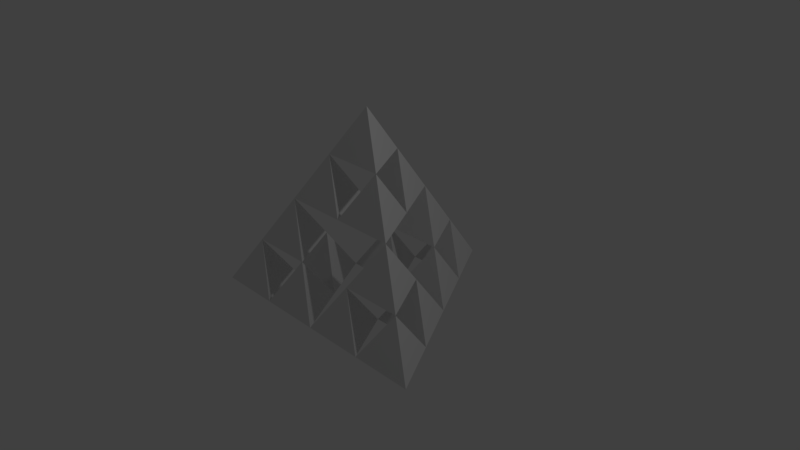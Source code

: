 # Source: TriforceTriforceTriforce.blend  (saved by Blender 2.78.0; exported with 4.5.12 LTS)
import bpy
from mathutils import Matrix  # noqa: F401  (used for matrix-valued properties, if any)

bpy.ops.wm.read_factory_settings(use_empty=True)
scene = bpy.context.scene
scene.name = 'Scene'

# ---- collections
col_collection_1 = bpy.data.collections.new('Collection 1'); scene.collection.children.link(col_collection_1)

# ---- world
world_world = bpy.data.worlds.new('World'); scene.world = world_world
world_world.color = (0.05088, 0.05088, 0.05088)
world_world.use_sun_shadow = False
world_world.sun_shadow_jitter_overblur = 0.0
world_world.cycles.sampling_method = 'MANUAL'

# ---- cameras
cam_camera = bpy.data.cameras.new('Camera')
cam_camera.clip_end = 100.0
cam_camera.lens = 35.0
cam_camera.sensor_width = 32.0
cam_camera.sensor_height = 18.0
cam_camera.ortho_scale = 7.314
cam_camera.dof.focus_distance = 0.0
cam_camera.dof.aperture_fstop = 128.0

# ---- lights
light_lamp = bpy.data.lights.new('Lamp', 'POINT')
light_lamp.transmission_factor = 0.0
light_lamp.cutoff_distance = 30.0
light_lamp.energy = 100.0
light_lamp.shadow_buffer_clip_start = 1.001
light_lamp.shadow_soft_size = 0.1
light_lamp.shadow_maximum_resolution = 0.006
light_lamp.use_absolute_resolution = True

# ---- meshes
me_cone_001 = bpy.data.meshes.new('Cone.001')
me_cone_001.from_pydata([(2.545e-05, 4.0, -2.039), (0.8661, 2.5, -2.039), (2.545e-05, 3.0, -0.0387), (-0.866, 2.5, -2.039), (0.8661, 2.5, -2.039), (1.732, 1.0, -2.039), (0.8661, 1.5, -0.0387), (2.545e-05, 1.0, -2.039), (-0.866, 2.5, -2.039), (2.539e-05, 1.0, -2.039), (-0.866, 1.5, -0.0387), (-1.732, 1.0, -2.039), (2.545e-05, 3.0, -0.0387), (0.8661, 1.5, -0.0387), (2.545e-05, 2.0, 1.961), (-0.866, 1.5, -0.0387), (-1.733, 1.0, -2.038), (-0.8671, -0.5, -2.038), (-1.733, -3.441e-07, -0.03779), (-2.599, -0.5, -2.038), (-0.8671, -0.5, -2.038), (-0.001124, -2.0, -2.038), (-0.8671, -1.5, -0.03779), (-1.733, -2.0, -2.038), (-2.599, -0.5, -2.038), (-1.733, -2.0, -2.038), (-2.599, -1.5, -0.03779), (-3.465, -2.0, -2.038), (-1.733, -3.441e-07, -0.03779), (-0.8671, -1.5, -0.03779), (-1.733, -1.0, 1.962), (-2.599, -1.5, -0.03779), (1.733, 1.0, -2.039), (2.599, -0.5, -2.039), (1.733, -3.441e-07, -0.03869), (0.8672, -0.5, -2.039), (2.599, -0.5, -2.039), (3.465, -2.0, -2.039), (2.599, -1.5, -0.03869), (1.733, -2.0, -2.039), (0.8672, -0.5, -2.039), (1.733, -2.0, -2.039), (0.8672, -1.5, -0.03869), (0.001175, -2.0, -2.039), (1.733, -3.441e-07, -0.03869), (2.599, -1.5, -0.03869), (1.733, -1.0, 1.961), (0.8672, -1.5, -0.03869), (0.8661, 0.5, 1.961), (2.545e-05, 1.0, 3.961), (-0.866, 0.5, 1.961), (0.8661, 0.5, 1.961), (1.732, -1.0, 1.961), (0.8661, -0.5, 3.961), (2.545e-05, -1.0, 1.961), (-0.866, 0.5, 1.961), (2.539e-05, -1.0, 1.961), (-0.866, -0.5, 3.961), (-1.732, -1.0, 1.961), (2.545e-05, 1.0, 3.961), (0.8661, -0.5, 3.961), (2.545e-05, 3.414e-07, 5.961), (-0.866, -0.5, 3.961), (2.545e-05, 2.0, 1.961), (7.935e-06, 2.0, 1.961), (4.297e-05, 2.0, 1.961)], [], [(0, 2, 1), (1, 2, 3), (3, 2, 0), (0, 1, 3), (4, 6, 5), (5, 6, 7), (7, 6, 4), (4, 5, 7), (8, 10, 9), (9, 10, 11), (11, 10, 8), (8, 9, 11), (12, 14, 13), (13, 65, 64, 15), (15, 14, 12), (12, 13, 15), (16, 18, 17), (17, 18, 19), (19, 18, 16), (16, 17, 19), (20, 22, 21), (21, 22, 23), (23, 22, 20), (20, 21, 23), (24, 26, 25), (25, 26, 27), (27, 26, 24), (24, 25, 27), (28, 30, 29), (29, 30, 31), (31, 30, 28), (28, 29, 31), (32, 34, 33), (33, 34, 35), (35, 34, 32), (32, 33, 35), (36, 38, 37), (37, 38, 39), (39, 38, 36), (36, 37, 39), (40, 42, 41), (41, 42, 43), (43, 42, 40), (40, 41, 43), (44, 46, 45), (45, 46, 47), (47, 46, 44), (44, 45, 47), (48, 49, 50), (50, 49, 63, 64), (51, 53, 52), (52, 53, 54), (54, 53, 51), (51, 52, 54), (55, 57, 56), (56, 57, 58), (58, 57, 55), (55, 56, 58), (59, 61, 60), (60, 61, 62), (62, 61, 59), (59, 60, 62), (64, 65, 48, 50), (65, 63, 49, 48), (15, 64, 63, 65, 13, 14)])
me_cone_001.use_remesh_preserve_volume = False
me_cone_001.use_remesh_preserve_attributes = False
me_cone_001.use_mirror_vertex_groups = False
me_cone_001.update()

# ---- objects
ob_cone_001 = bpy.data.objects.new('Cone.001', me_cone_001)
ob_lamp = bpy.data.objects.new('Lamp', light_lamp)
ob_camera = bpy.data.objects.new('Camera', cam_camera)

# ---- transforms, parenting, visibility, modifiers, constraints
ob_cone_001.location = (0.0, 0.0, 0.0)
ob_cone_001.rotation_euler = (2.384e-07, -0.0, 0.0)
ob_cone_001.scale = (0.5, 0.5, 0.3333)
ob_cone_001.lineart.crease_threshold = 0.0
ob_lamp.location = (4.076, 1.005, 5.904)
ob_lamp.rotation_euler = (0.6503, 0.05522, 1.866)
ob_lamp.lock_rotations_4d = False
ob_lamp.empty_display_type = 'ARROWS'
ob_lamp.color = (0.0, 0.0, 0.0, 0.0)
ob_lamp.lineart.crease_threshold = 0.0
ob_camera.location = (7.481, -6.508, 5.344)
ob_camera.rotation_euler = (1.109, 0.0, 0.8149)
ob_camera.lock_rotations_4d = False
ob_camera.empty_display_type = 'ARROWS'
ob_camera.color = (0.0, 0.0, 0.0, 0.0)
ob_camera.display_type = 'WIRE'
ob_camera.lineart.crease_threshold = 0.0

# ---- collection membership
col_collection_1.objects.link(ob_cone_001)
col_collection_1.objects.link(ob_lamp)
col_collection_1.objects.link(ob_camera)

# ---- scene / render settings (as saved in the file)
scene.camera = ob_camera
scene.frame_start = 1; scene.frame_end = 250; scene.frame_set(1)
scene.render.engine = 'BLENDER_EEVEE_NEXT'
scene.render.resolution_percentage = 50
scene.render.dither_intensity = 0.0
scene.cycles.use_denoising = False
scene.cycles.samples = 128
scene.cycles.sampling_pattern = 'TABULATED_SOBOL'
scene.cycles.light_sampling_threshold = 0.0
scene.cycles.use_adaptive_sampling = False
scene.cycles.use_light_tree = False
scene.cycles.blur_glossy = 0.0
scene.cycles.sample_clamp_indirect = 0.0
scene.view_settings.view_transform = 'Standard'
bpy.context.view_layer.update()
